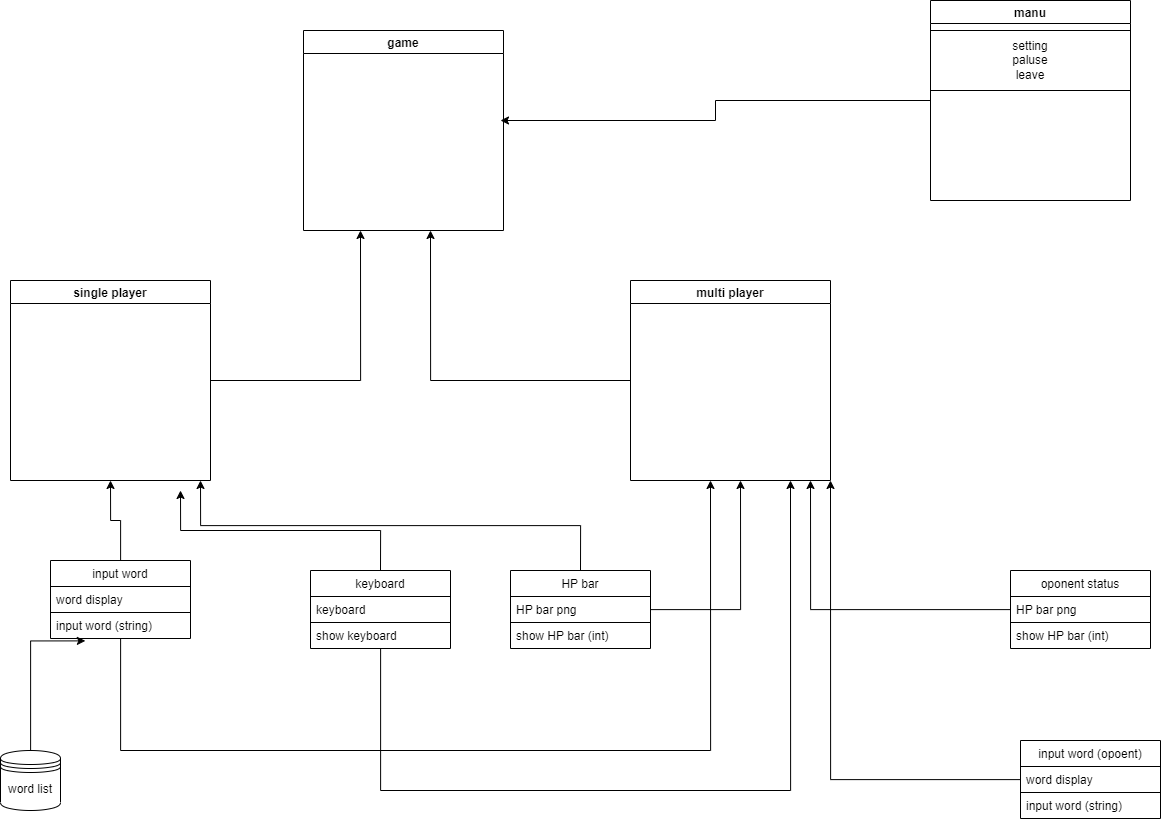

The diagram above was exported from draw.io. Its source (the exported page's mxGraphModel, read from the mxfile embedded in the PNG):
<mxGraphModel dx="2307" dy="1442" grid="1" gridSize="10" guides="1" tooltips="1" connect="1" arrows="1" fold="1" page="1" pageScale="1" pageWidth="827" pageHeight="1169" math="0" shadow="0">
  <root>
    <mxCell id="GxJfq0Zb2Uu7j943rPVi-0" />
    <mxCell id="GxJfq0Zb2Uu7j943rPVi-1" parent="GxJfq0Zb2Uu7j943rPVi-0" />
    <mxCell id="GxJfq0Zb2Uu7j943rPVi-2" value="game" style="swimlane;strokeColor=default;" vertex="1" parent="GxJfq0Zb2Uu7j943rPVi-1">
      <mxGeometry x="413" y="220" width="200" height="200" as="geometry" />
    </mxCell>
    <mxCell id="GxJfq0Zb2Uu7j943rPVi-22" style="edgeStyle=orthogonalEdgeStyle;rounded=0;orthogonalLoop=1;jettySize=auto;html=1;" edge="1" parent="GxJfq0Zb2Uu7j943rPVi-1" source="GxJfq0Zb2Uu7j943rPVi-3">
      <mxGeometry relative="1" as="geometry">
        <mxPoint x="470" y="420" as="targetPoint" />
      </mxGeometry>
    </mxCell>
    <mxCell id="GxJfq0Zb2Uu7j943rPVi-3" value="single player" style="swimlane;strokeColor=default;" vertex="1" parent="GxJfq0Zb2Uu7j943rPVi-1">
      <mxGeometry x="120" y="470" width="200" height="200" as="geometry" />
    </mxCell>
    <mxCell id="GxJfq0Zb2Uu7j943rPVi-24" style="edgeStyle=orthogonalEdgeStyle;rounded=0;orthogonalLoop=1;jettySize=auto;html=1;entryX=0.5;entryY=1;entryDx=0;entryDy=0;" edge="1" parent="GxJfq0Zb2Uu7j943rPVi-1" source="GxJfq0Zb2Uu7j943rPVi-4" target="GxJfq0Zb2Uu7j943rPVi-3">
      <mxGeometry relative="1" as="geometry" />
    </mxCell>
    <mxCell id="GxJfq0Zb2Uu7j943rPVi-27" style="edgeStyle=orthogonalEdgeStyle;rounded=0;orthogonalLoop=1;jettySize=auto;html=1;" edge="1" parent="GxJfq0Zb2Uu7j943rPVi-1" source="GxJfq0Zb2Uu7j943rPVi-4">
      <mxGeometry relative="1" as="geometry">
        <mxPoint x="820" y="669.9999999999998" as="targetPoint" />
        <Array as="points">
          <mxPoint x="230" y="940" />
          <mxPoint x="820" y="940" />
        </Array>
      </mxGeometry>
    </mxCell>
    <mxCell id="GxJfq0Zb2Uu7j943rPVi-4" value="input word" style="swimlane;fontStyle=0;childLayout=stackLayout;horizontal=1;startSize=26;fillColor=none;horizontalStack=0;resizeParent=1;resizeParentMax=0;resizeLast=0;collapsible=1;marginBottom=0;strokeColor=default;" vertex="1" parent="GxJfq0Zb2Uu7j943rPVi-1">
      <mxGeometry x="160" y="750" width="140" height="78" as="geometry" />
    </mxCell>
    <mxCell id="GxJfq0Zb2Uu7j943rPVi-5" value="word display" style="text;strokeColor=default;fillColor=none;align=left;verticalAlign=top;spacingLeft=4;spacingRight=4;overflow=hidden;rotatable=0;points=[[0,0.5],[1,0.5]];portConstraint=eastwest;" vertex="1" parent="GxJfq0Zb2Uu7j943rPVi-4">
      <mxGeometry y="26" width="140" height="26" as="geometry" />
    </mxCell>
    <mxCell id="GxJfq0Zb2Uu7j943rPVi-6" value="input word (string)" style="text;strokeColor=none;fillColor=none;align=left;verticalAlign=top;spacingLeft=4;spacingRight=4;overflow=hidden;rotatable=0;points=[[0,0.5],[1,0.5]];portConstraint=eastwest;" vertex="1" parent="GxJfq0Zb2Uu7j943rPVi-4">
      <mxGeometry y="52" width="140" height="26" as="geometry" />
    </mxCell>
    <mxCell id="GxJfq0Zb2Uu7j943rPVi-30" style="edgeStyle=orthogonalEdgeStyle;rounded=0;orthogonalLoop=1;jettySize=auto;html=1;entryX=0.249;entryY=1.092;entryDx=0;entryDy=0;entryPerimeter=0;" edge="1" parent="GxJfq0Zb2Uu7j943rPVi-1" source="GxJfq0Zb2Uu7j943rPVi-8" target="GxJfq0Zb2Uu7j943rPVi-6">
      <mxGeometry relative="1" as="geometry" />
    </mxCell>
    <mxCell id="GxJfq0Zb2Uu7j943rPVi-8" value="word list" style="shape=datastore;whiteSpace=wrap;html=1;strokeColor=default;" vertex="1" parent="GxJfq0Zb2Uu7j943rPVi-1">
      <mxGeometry x="110" y="940" width="60" height="60" as="geometry" />
    </mxCell>
    <mxCell id="GxJfq0Zb2Uu7j943rPVi-25" style="edgeStyle=orthogonalEdgeStyle;rounded=0;orthogonalLoop=1;jettySize=auto;html=1;exitX=0.5;exitY=0;exitDx=0;exitDy=0;" edge="1" parent="GxJfq0Zb2Uu7j943rPVi-1" source="GxJfq0Zb2Uu7j943rPVi-9">
      <mxGeometry relative="1" as="geometry">
        <mxPoint x="290" y="679.9999999999998" as="targetPoint" />
      </mxGeometry>
    </mxCell>
    <mxCell id="GxJfq0Zb2Uu7j943rPVi-28" style="edgeStyle=orthogonalEdgeStyle;rounded=0;orthogonalLoop=1;jettySize=auto;html=1;" edge="1" parent="GxJfq0Zb2Uu7j943rPVi-1" source="GxJfq0Zb2Uu7j943rPVi-9">
      <mxGeometry relative="1" as="geometry">
        <mxPoint x="900" y="669.9999999999998" as="targetPoint" />
        <Array as="points">
          <mxPoint x="490" y="980" />
          <mxPoint x="900" y="980" />
        </Array>
      </mxGeometry>
    </mxCell>
    <mxCell id="GxJfq0Zb2Uu7j943rPVi-9" value="keyboard" style="swimlane;fontStyle=0;childLayout=stackLayout;horizontal=1;startSize=26;fillColor=none;horizontalStack=0;resizeParent=1;resizeParentMax=0;resizeLast=0;collapsible=1;marginBottom=0;strokeColor=default;" vertex="1" parent="GxJfq0Zb2Uu7j943rPVi-1">
      <mxGeometry x="420" y="760" width="140" height="78" as="geometry" />
    </mxCell>
    <mxCell id="GxJfq0Zb2Uu7j943rPVi-10" value="keyboard" style="text;strokeColor=default;fillColor=none;align=left;verticalAlign=top;spacingLeft=4;spacingRight=4;overflow=hidden;rotatable=0;points=[[0,0.5],[1,0.5]];portConstraint=eastwest;" vertex="1" parent="GxJfq0Zb2Uu7j943rPVi-9">
      <mxGeometry y="26" width="140" height="26" as="geometry" />
    </mxCell>
    <mxCell id="GxJfq0Zb2Uu7j943rPVi-11" value="show keyboard" style="text;strokeColor=none;fillColor=none;align=left;verticalAlign=top;spacingLeft=4;spacingRight=4;overflow=hidden;rotatable=0;points=[[0,0.5],[1,0.5]];portConstraint=eastwest;" vertex="1" parent="GxJfq0Zb2Uu7j943rPVi-9">
      <mxGeometry y="52" width="140" height="26" as="geometry" />
    </mxCell>
    <mxCell id="GxJfq0Zb2Uu7j943rPVi-26" style="edgeStyle=orthogonalEdgeStyle;rounded=0;orthogonalLoop=1;jettySize=auto;html=1;exitX=0.5;exitY=0;exitDx=0;exitDy=0;" edge="1" parent="GxJfq0Zb2Uu7j943rPVi-1" source="GxJfq0Zb2Uu7j943rPVi-12">
      <mxGeometry relative="1" as="geometry">
        <mxPoint x="310" y="669.9999999999998" as="targetPoint" />
      </mxGeometry>
    </mxCell>
    <mxCell id="GxJfq0Zb2Uu7j943rPVi-29" style="edgeStyle=orthogonalEdgeStyle;rounded=0;orthogonalLoop=1;jettySize=auto;html=1;" edge="1" parent="GxJfq0Zb2Uu7j943rPVi-1" source="GxJfq0Zb2Uu7j943rPVi-12">
      <mxGeometry relative="1" as="geometry">
        <mxPoint x="850" y="670" as="targetPoint" />
      </mxGeometry>
    </mxCell>
    <mxCell id="GxJfq0Zb2Uu7j943rPVi-12" value="HP bar" style="swimlane;fontStyle=0;childLayout=stackLayout;horizontal=1;startSize=26;fillColor=none;horizontalStack=0;resizeParent=1;resizeParentMax=0;resizeLast=0;collapsible=1;marginBottom=0;strokeColor=default;" vertex="1" parent="GxJfq0Zb2Uu7j943rPVi-1">
      <mxGeometry x="620" y="760" width="140" height="78" as="geometry" />
    </mxCell>
    <mxCell id="GxJfq0Zb2Uu7j943rPVi-13" value="HP bar png" style="text;strokeColor=default;fillColor=none;align=left;verticalAlign=top;spacingLeft=4;spacingRight=4;overflow=hidden;rotatable=0;points=[[0,0.5],[1,0.5]];portConstraint=eastwest;" vertex="1" parent="GxJfq0Zb2Uu7j943rPVi-12">
      <mxGeometry y="26" width="140" height="26" as="geometry" />
    </mxCell>
    <mxCell id="GxJfq0Zb2Uu7j943rPVi-14" value="show HP bar (int)" style="text;strokeColor=none;fillColor=none;align=left;verticalAlign=top;spacingLeft=4;spacingRight=4;overflow=hidden;rotatable=0;points=[[0,0.5],[1,0.5]];portConstraint=eastwest;" vertex="1" parent="GxJfq0Zb2Uu7j943rPVi-12">
      <mxGeometry y="52" width="140" height="26" as="geometry" />
    </mxCell>
    <mxCell id="GxJfq0Zb2Uu7j943rPVi-23" style="edgeStyle=orthogonalEdgeStyle;rounded=0;orthogonalLoop=1;jettySize=auto;html=1;" edge="1" parent="GxJfq0Zb2Uu7j943rPVi-1" source="GxJfq0Zb2Uu7j943rPVi-15">
      <mxGeometry relative="1" as="geometry">
        <mxPoint x="540" y="420" as="targetPoint" />
      </mxGeometry>
    </mxCell>
    <mxCell id="GxJfq0Zb2Uu7j943rPVi-15" value="multi player" style="swimlane;strokeColor=default;" vertex="1" parent="GxJfq0Zb2Uu7j943rPVi-1">
      <mxGeometry x="740" y="470" width="200" height="200" as="geometry" />
    </mxCell>
    <mxCell id="GxJfq0Zb2Uu7j943rPVi-32" style="edgeStyle=orthogonalEdgeStyle;rounded=0;orthogonalLoop=1;jettySize=auto;html=1;" edge="1" parent="GxJfq0Zb2Uu7j943rPVi-1" source="GxJfq0Zb2Uu7j943rPVi-16">
      <mxGeometry relative="1" as="geometry">
        <mxPoint x="920" y="669.9999999999998" as="targetPoint" />
      </mxGeometry>
    </mxCell>
    <mxCell id="GxJfq0Zb2Uu7j943rPVi-16" value="oponent status" style="swimlane;fontStyle=0;childLayout=stackLayout;horizontal=1;startSize=26;fillColor=none;horizontalStack=0;resizeParent=1;resizeParentMax=0;resizeLast=0;collapsible=1;marginBottom=0;strokeColor=default;" vertex="1" parent="GxJfq0Zb2Uu7j943rPVi-1">
      <mxGeometry x="1120" y="760" width="140" height="78" as="geometry" />
    </mxCell>
    <mxCell id="GxJfq0Zb2Uu7j943rPVi-17" value="HP bar png" style="text;strokeColor=default;fillColor=none;align=left;verticalAlign=top;spacingLeft=4;spacingRight=4;overflow=hidden;rotatable=0;points=[[0,0.5],[1,0.5]];portConstraint=eastwest;" vertex="1" parent="GxJfq0Zb2Uu7j943rPVi-16">
      <mxGeometry y="26" width="140" height="26" as="geometry" />
    </mxCell>
    <mxCell id="GxJfq0Zb2Uu7j943rPVi-18" value="show HP bar (int)" style="text;strokeColor=none;fillColor=none;align=left;verticalAlign=top;spacingLeft=4;spacingRight=4;overflow=hidden;rotatable=0;points=[[0,0.5],[1,0.5]];portConstraint=eastwest;" vertex="1" parent="GxJfq0Zb2Uu7j943rPVi-16">
      <mxGeometry y="52" width="140" height="26" as="geometry" />
    </mxCell>
    <mxCell id="GxJfq0Zb2Uu7j943rPVi-33" style="edgeStyle=orthogonalEdgeStyle;rounded=0;orthogonalLoop=1;jettySize=auto;html=1;entryX=1;entryY=1;entryDx=0;entryDy=0;" edge="1" parent="GxJfq0Zb2Uu7j943rPVi-1" source="GxJfq0Zb2Uu7j943rPVi-19" target="GxJfq0Zb2Uu7j943rPVi-15">
      <mxGeometry relative="1" as="geometry" />
    </mxCell>
    <mxCell id="GxJfq0Zb2Uu7j943rPVi-19" value="input word (opoent)" style="swimlane;fontStyle=0;childLayout=stackLayout;horizontal=1;startSize=26;fillColor=none;horizontalStack=0;resizeParent=1;resizeParentMax=0;resizeLast=0;collapsible=1;marginBottom=0;strokeColor=default;" vertex="1" parent="GxJfq0Zb2Uu7j943rPVi-1">
      <mxGeometry x="1130" y="930" width="140" height="78" as="geometry" />
    </mxCell>
    <mxCell id="GxJfq0Zb2Uu7j943rPVi-20" value="word display" style="text;strokeColor=default;fillColor=none;align=left;verticalAlign=top;spacingLeft=4;spacingRight=4;overflow=hidden;rotatable=0;points=[[0,0.5],[1,0.5]];portConstraint=eastwest;" vertex="1" parent="GxJfq0Zb2Uu7j943rPVi-19">
      <mxGeometry y="26" width="140" height="26" as="geometry" />
    </mxCell>
    <mxCell id="GxJfq0Zb2Uu7j943rPVi-21" value="input word (string)" style="text;strokeColor=none;fillColor=none;align=left;verticalAlign=top;spacingLeft=4;spacingRight=4;overflow=hidden;rotatable=0;points=[[0,0.5],[1,0.5]];portConstraint=eastwest;" vertex="1" parent="GxJfq0Zb2Uu7j943rPVi-19">
      <mxGeometry y="52" width="140" height="26" as="geometry" />
    </mxCell>
    <mxCell id="GxJfq0Zb2Uu7j943rPVi-38" style="edgeStyle=orthogonalEdgeStyle;rounded=0;orthogonalLoop=1;jettySize=auto;html=1;" edge="1" parent="GxJfq0Zb2Uu7j943rPVi-1" source="GxJfq0Zb2Uu7j943rPVi-37">
      <mxGeometry relative="1" as="geometry">
        <mxPoint x="610" y="310" as="targetPoint" />
      </mxGeometry>
    </mxCell>
    <mxCell id="GxJfq0Zb2Uu7j943rPVi-37" value="manu" style="swimlane;strokeColor=default;" vertex="1" parent="GxJfq0Zb2Uu7j943rPVi-1">
      <mxGeometry x="1040" y="190" width="200" height="200" as="geometry" />
    </mxCell>
    <mxCell id="GxJfq0Zb2Uu7j943rPVi-39" value="setting&lt;br&gt;paluse&lt;br&gt;leave" style="whiteSpace=wrap;html=1;strokeColor=default;" vertex="1" parent="GxJfq0Zb2Uu7j943rPVi-37">
      <mxGeometry y="30" width="200" height="60" as="geometry" />
    </mxCell>
  </root>
</mxGraphModel>